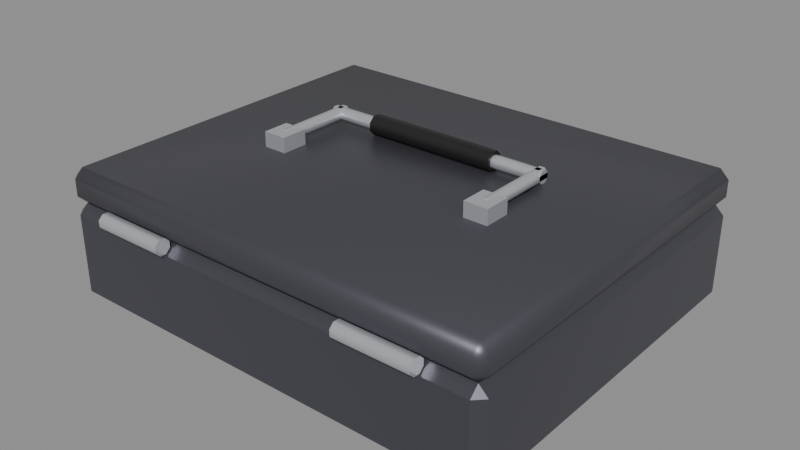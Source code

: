 # Source: caja_dinero.blend  (saved by Blender 5.3.31; exported with 4.5.12 LTS)
import bpy
from mathutils import Matrix  # noqa: F401  (used for matrix-valued properties, if any)

bpy.ops.wm.read_factory_settings(use_empty=True)
scene = bpy.context.scene
scene.name = 'Scene'

# ---- materials (node trees are filled in below, after node groups)
mat_m_metaloscuro = bpy.data.materials.new('M_MetalOscuro')
mat_m_metaloscuro.diffuse_color = (0.0999, 0.0999, 0.1195, 1.0)
mat_m_acero = bpy.data.materials.new('M_Acero')
mat_m_acero.diffuse_color = (0.6376, 0.6584, 0.6939, 1.0)
mat_m_plasticonegro = bpy.data.materials.new('M_PlasticoNegro')
mat_m_plasticonegro.diffuse_color = (0.01033, 0.01033, 0.01033, 1.0)

# ---- material node trees
mat_m_metaloscuro.use_nodes = True; mat_m_metaloscuro.node_tree.nodes.clear()
_N = mat_m_metaloscuro.node_tree.nodes; _L = mat_m_metaloscuro.node_tree.links
n0 = _N.new('ShaderNodeBsdfPrincipled'); n0.name = 'Principled BSDF'; n0.location = (-200, 100)
n0.inputs[0].default_value = (0.0999, 0.0999, 0.1195, 1.0)
n0.inputs[1].default_value = 0.6
n0.inputs[2].default_value = 0.4
n0.inputs[10].default_value = 0.005
n1 = _N.new('ShaderNodeOutputMaterial'); n1.name = 'Material Output'; n1.location = (200, 100)
_L.new(n0.outputs[0], n1.inputs[0])
n1.is_active_output = True
mat_m_acero.use_nodes = True; mat_m_acero.node_tree.nodes.clear()
_N = mat_m_acero.node_tree.nodes; _L = mat_m_acero.node_tree.links
n0 = _N.new('ShaderNodeBsdfPrincipled'); n0.name = 'Principled BSDF'; n0.location = (-200, 100)
n0.inputs[0].default_value = (0.6376, 0.6584, 0.6939, 1.0)
n0.inputs[1].default_value = 0.6
n0.inputs[2].default_value = 0.35
n0.inputs[10].default_value = 0.005
n1 = _N.new('ShaderNodeOutputMaterial'); n1.name = 'Material Output'; n1.location = (200, 100)
_L.new(n0.outputs[0], n1.inputs[0])
n1.is_active_output = True
mat_m_plasticonegro.use_nodes = True; mat_m_plasticonegro.node_tree.nodes.clear()
_N = mat_m_plasticonegro.node_tree.nodes; _L = mat_m_plasticonegro.node_tree.links
n0 = _N.new('ShaderNodeBsdfPrincipled'); n0.name = 'Principled BSDF'; n0.location = (-200, 100)
n0.inputs[0].default_value = (0.01033, 0.01033, 0.01033, 1.0)
n0.inputs[10].default_value = 0.005
n1 = _N.new('ShaderNodeOutputMaterial'); n1.name = 'Material Output'; n1.location = (200, 100)
_L.new(n0.outputs[0], n1.inputs[0])
n1.is_active_output = True

# ---- meshes
me_caja_dinero_cuerpo = bpy.data.meshes.new('caja_dinero_cuerpo')
me_caja_dinero_cuerpo.from_pydata([(0.1398, -0.1148, 0.014), (-0.1398, -0.1148, 0.014), (-0.1398, 0.1148, 0.014), (0.1398, 0.1148, 0.014), (0.144, -0.119, 0.064), (0.144, 0.119, 0.064), (-0.144, 0.119, 0.064), (-0.144, -0.119, 0.064), (-0.144, -0.119, 0.0), (-0.144, -0.125, 0.006), (-0.15, -0.119, 0.006), (-0.144, -0.125, 0.058), (-0.1398, -0.1148, 0.064), (-0.15, -0.119, 0.058), (-0.144, 0.119, 0.0), (-0.15, 0.119, 0.006), (-0.144, 0.125, 0.006), (-0.1398, 0.1148, 0.064), (-0.144, 0.125, 0.058), (-0.15, 0.119, 0.058), (0.144, -0.119, 0.0), (0.15, -0.119, 0.006), (0.144, -0.125, 0.006), (0.1398, -0.1148, 0.064), (0.144, -0.125, 0.058), (0.15, -0.119, 0.058), (0.144, 0.119, 0.0), (0.144, 0.125, 0.006), (0.15, 0.119, 0.006), (0.1398, 0.1148, 0.064), (0.15, 0.119, 0.058), (0.144, 0.125, 0.058), (-0.138, 0.032, 0.014), (-0.138, 0.032, 0.056), (-0.138, 0.038, 0.014), (-0.138, 0.038, 0.056), (0.138, 0.032, 0.014), (0.138, 0.032, 0.056), (0.138, 0.038, 0.014), (0.138, 0.038, 0.056), (-0.072, 0.038, 0.014), (-0.072, 0.038, 0.056), (-0.072, 0.113, 0.014), (-0.072, 0.113, 0.056), (-0.066, 0.038, 0.014), (-0.066, 0.038, 0.056), (-0.066, 0.113, 0.014), (-0.066, 0.113, 0.056), (-0.003, 0.038, 0.014), (-0.003, 0.038, 0.056), (-0.003, 0.113, 0.014), (-0.003, 0.113, 0.056), (0.003, 0.038, 0.014), (0.003, 0.038, 0.056), (0.003, 0.113, 0.014), (0.003, 0.113, 0.056), (0.066, 0.038, 0.014), (0.066, 0.038, 0.056), (0.066, 0.113, 0.014), (0.066, 0.113, 0.056), (0.072, 0.038, 0.014), (0.072, 0.038, 0.056), (0.072, 0.113, 0.014), (0.072, 0.113, 0.056), (-0.003, -0.113, 0.014), (-0.003, -0.113, 0.056), (-0.003, 0.032, 0.014), (-0.003, 0.032, 0.056), (0.003, -0.113, 0.014), (0.003, -0.113, 0.056), (0.003, 0.032, 0.014), (0.003, 0.032, 0.056), (-0.02, 0.125, 0.037), (-0.02, 0.125, 0.059), (-0.02, 0.128, 0.037), (-0.02, 0.128, 0.059), (0.02, 0.125, 0.037), (0.02, 0.125, 0.059), (0.02, 0.128, 0.037), (0.02, 0.128, 0.059), (-0.002, 0.128, 0.0425), (-0.002, 0.128, 0.0535), (-0.002, 0.13, 0.0425), (-0.002, 0.13, 0.0535), (0.002, 0.128, 0.0425), (0.002, 0.128, 0.0535), (0.002, 0.13, 0.0425), (0.002, 0.13, 0.0535)], [], [(23, 12, 7, 4), (17, 29, 5, 6), (17, 12, 1, 2), (29, 17, 2, 3), (3, 2, 1, 0), (29, 23, 4, 5), (8, 9, 10), (11, 7, 13), (14, 15, 16), (6, 18, 19), (20, 21, 22), (4, 24, 25), (26, 27, 28), (5, 30, 31), (14, 8, 10, 15), (9, 11, 13, 10), (7, 6, 19, 13), (18, 16, 15, 19), (26, 14, 16, 27), (6, 5, 31, 18), (30, 28, 27, 31), (20, 26, 28, 21), (5, 4, 25, 30), (24, 22, 21, 25), (8, 20, 22, 9), (4, 7, 11, 24), (12, 17, 6, 7), (10, 13, 19, 15), (22, 24, 11, 9), (32, 33, 35, 34), (16, 18, 31, 27), (28, 30, 25, 21), (23, 29, 3, 0), (12, 23, 0, 1), (34, 35, 39, 38), (38, 39, 37, 36), (36, 37, 33, 32), (40, 41, 43, 42), (39, 35, 33, 37), (42, 43, 47, 46), (46, 47, 45, 44), (44, 45, 41, 40), (48, 49, 51, 50), (47, 43, 41, 45), (50, 51, 55, 54), (54, 55, 53, 52), (52, 53, 49, 48), (56, 57, 59, 58), (55, 51, 49, 53), (58, 59, 63, 62), (62, 63, 61, 60), (60, 61, 57, 56), (64, 65, 67, 66), (63, 59, 57, 61), (66, 67, 71, 70), (70, 71, 69, 68), (68, 69, 65, 64), (72, 73, 75, 74), (71, 67, 65, 69), (74, 75, 79, 78), (78, 79, 77, 76), (76, 77, 73, 72), (74, 78, 76, 72), (79, 75, 73, 77), (80, 81, 83, 82), (82, 83, 87, 86), (86, 87, 85, 84), (84, 85, 81, 80), (82, 86, 84, 80), (87, 83, 81, 85)])
me_caja_dinero_cuerpo.polygons.foreach_set('use_smooth', [True] * 70)
me_caja_dinero_cuerpo.polygons.foreach_set('material_index', [0, 0, 0, 0, 2, 0, 0, 0, 0, 0, 0, 0, 0, 0, 0, 0, 0, 0, 0, 0, 0, 0, 0, 0, 0, 0, 0, 0, 0, 2, 0, 0, 0, 0, 2, 2, 2, 2, 2, 2, 2, 2, 2, 2, 2, 2, 2, 2, 2, 2, 2, 2, 2, 2, 2, 2, 2, 1, 2, 1, 1, 1, 1, 1, 2, 2, 2, 2, 2, 2])
_k = set([(0, 1), (0, 3), (0, 23), (1, 2), (1, 12), (2, 3), (2, 17), (3, 29), (4, 5), (4, 7), (4, 24), (4, 25), (5, 6), (5, 30), (5, 31), (6, 7), (6, 18), (6, 19), (7, 11), (7, 13), (8, 9), (8, 10), (8, 14), (8, 20), (9, 10), (9, 11), (9, 22), (10, 13), (10, 15), (11, 13), (11, 24), (12, 17), (12, 23), (13, 19), (14, 15), (14, 16), (14, 26), (15, 16), (15, 19), (16, 18), (16, 27), (17, 29), (18, 19), (18, 31), (20, 21), (20, 22), (20, 26), (21, 22), (21, 25), (21, 28), (22, 24), (23, 29), (24, 25), (25, 30), (26, 27), (26, 28), (27, 28), (27, 31), (28, 30), (30, 31), (32, 33), (32, 34), (32, 36), (33, 35), (33, 37), (34, 35), (34, 38), (35, 39), (36, 37), (36, 38), (37, 39), (38, 39), (40, 41), (40, 42), (40, 44), (41, 43), (41, 45), (42, 43), (42, 46), (43, 47), (44, 45), (44, 46), (45, 47), (46, 47), (48, 49), (48, 50), (48, 52), (49, 51), (49, 53), (50, 51), (50, 54), (51, 55), (52, 53), (52, 54), (53, 55), (54, 55), (56, 57), (56, 58), (56, 60), (57, 59), (57, 61), (58, 59), (58, 62), (59, 63), (60, 61), (60, 62), (61, 63), (62, 63), (64, 65), (64, 66), (64, 68), (65, 67), (65, 69), (66, 67), (66, 70), (67, 71), (68, 69), (68, 70), (69, 71), (70, 71), (72, 73), (72, 74), (72, 76), (73, 75), (73, 77), (74, 75), (74, 78), (75, 79), (76, 77), (76, 78), (77, 79), (78, 79), (80, 81), (80, 82), (80, 84), (81, 83), (81, 85), (82, 83), (82, 86), (83, 87), (84, 85), (84, 86), (85, 87), (86, 87)])
me_caja_dinero_cuerpo.attributes.new('sharp_edge', 'BOOLEAN', 'EDGE').data.foreach_set('value', [ (min(e.vertices), max(e.vertices)) in _k for e in me_caja_dinero_cuerpo.edges])
me_caja_dinero_cuerpo.materials.append(mat_m_metaloscuro)
me_caja_dinero_cuerpo.materials.append(mat_m_acero)
me_caja_dinero_cuerpo.materials.append(mat_m_plasticonegro)
me_caja_dinero_cuerpo.update()
me_pieza_tapa = bpy.data.meshes.new('pieza_tapa')
me_pieza_tapa.from_pydata([(0.015, 0.255, 0.005), (0.015, 0.255, -0.009), (0.015, 0.252, 0.005), (0.015, 0.252, -0.009), (-0.015, 0.255, 0.005), (-0.015, 0.255, -0.009), (-0.015, 0.252, 0.005), (-0.015, 0.252, -0.009), (-0.144, 0.008, 0.0), (-0.144, 0.002, 0.006), (-0.15, 0.008, 0.006), (-0.144, 0.002, 0.017), (-0.144, 0.008, 0.023), (-0.15, 0.008, 0.017), (-0.144, 0.246, 0.0), (-0.15, 0.246, 0.006), (-0.144, 0.252, 0.006), (-0.144, 0.246, 0.023), (-0.144, 0.252, 0.017), (-0.15, 0.246, 0.017), (0.144, 0.008, 0.0), (0.15, 0.008, 0.006), (0.144, 0.002, 0.006), (0.144, 0.008, 0.023), (0.144, 0.002, 0.017), (0.15, 0.008, 0.017), (0.144, 0.246, 0.0), (0.144, 0.252, 0.006), (0.15, 0.246, 0.006), (0.144, 0.246, 0.023), (0.15, 0.246, 0.017), (0.144, 0.252, 0.017), (-0.115, 0.002071, -0.005), (-0.115, 0.005, -0.002071), (-0.115, 0.005, 0.002071), (-0.115, 0.002071, 0.005), (-0.115, -0.002071, 0.005), (-0.115, -0.005, 0.002071), (-0.115, -0.005, -0.002071), (-0.115, -0.002071, -0.005), (-0.065, 0.002071, -0.005), (-0.065, 0.005, -0.002071), (-0.065, 0.005, 0.002071), (-0.065, 0.002071, 0.005), (-0.065, -0.002071, 0.005), (-0.065, -0.005, 0.002071), (-0.065, -0.005, -0.002071), (-0.065, -0.002071, -0.005), (0.065, 0.002071, -0.005), (0.065, 0.005, -0.002071), (0.065, 0.005, 0.002071), (0.065, 0.002071, 0.005), (0.065, -0.002071, 0.005), (0.065, -0.005, 0.002071), (0.065, -0.005, -0.002071), (0.065, -0.002071, -0.005), (0.115, 0.002071, -0.005), (0.115, 0.005, -0.002071), (0.115, 0.005, 0.002071), (0.115, 0.002071, 0.005), (0.115, -0.002071, 0.005), (0.115, -0.005, 0.002071), (0.115, -0.005, -0.002071), (0.115, -0.002071, -0.005), (-0.083, 0.098, 0.023), (-0.083, 0.098, 0.033), (-0.083, 0.116, 0.023), (-0.083, 0.116, 0.033), (-0.067, 0.098, 0.023), (-0.067, 0.098, 0.033), (-0.067, 0.116, 0.023), (-0.067, 0.116, 0.033), (-0.071, 0.161, 0.03096), (-0.07334, 0.161, 0.0333), (-0.07666, 0.161, 0.0333), (-0.079, 0.161, 0.03096), (-0.079, 0.161, 0.02764), (-0.07666, 0.161, 0.0253), (-0.07334, 0.161, 0.0253), (-0.071, 0.161, 0.02764), (-0.071, 0.107, 0.03096), (-0.07334, 0.107, 0.0333), (-0.07666, 0.107, 0.0333), (-0.079, 0.107, 0.03096), (-0.079, 0.107, 0.02764), (-0.07666, 0.107, 0.0253), (-0.07334, 0.107, 0.0253), (-0.071, 0.107, 0.02764), (0.067, 0.098, 0.023), (0.067, 0.098, 0.033), (0.067, 0.116, 0.023), (0.067, 0.116, 0.033), (0.083, 0.098, 0.023), (0.083, 0.098, 0.033), (0.083, 0.116, 0.023), (0.083, 0.116, 0.033), (0.079, 0.161, 0.03096), (0.07666, 0.161, 0.0333), (0.07334, 0.161, 0.0333), (0.071, 0.161, 0.03096), (0.071, 0.161, 0.02764), (0.07334, 0.161, 0.0253), (0.07666, 0.161, 0.0253), (0.079, 0.161, 0.02764), (0.079, 0.107, 0.03096), (0.07666, 0.107, 0.0333), (0.07334, 0.107, 0.0333), (0.071, 0.107, 0.03096), (0.071, 0.107, 0.02764), (0.07334, 0.107, 0.0253), (0.07666, 0.107, 0.0253), (0.079, 0.107, 0.02764), (-0.079, 0.1587, 0.0253), (-0.079, 0.1587, 0.0333), (-0.079, 0.1553, 0.0333), (-0.079, 0.153, 0.03096), (-0.079, 0.153, 0.02764), (-0.079, 0.1553, 0.0253), (0.079, 0.1587, 0.0253), (0.079, 0.1587, 0.0333), (0.079, 0.1553, 0.0333), (0.079, 0.153, 0.03096), (0.079, 0.153, 0.02764), (0.079, 0.1553, 0.0253), (-0.045, 0.1596, 0.0231), (-0.045, 0.1632, 0.02673), (-0.045, 0.1632, 0.03187), (-0.045, 0.1596, 0.0355), (-0.045, 0.1544, 0.0355), (-0.045, 0.1508, 0.03187), (-0.045, 0.1508, 0.02673), (-0.045, 0.1544, 0.0231), (0.045, 0.1596, 0.0231), (0.045, 0.1632, 0.02673), (0.045, 0.1632, 0.03187), (0.045, 0.1596, 0.0355), (0.045, 0.1544, 0.0355), (0.045, 0.1508, 0.03187), (0.045, 0.1508, 0.02673), (0.045, 0.1544, 0.0231)], [], [(1, 0, 2, 3), (7, 6, 4, 5), (0, 4, 6, 2), (5, 1, 3, 7), (3, 2, 6, 7), (5, 4, 0, 1), (8, 9, 10), (11, 12, 13), (14, 15, 16), (17, 18, 19), (20, 21, 22), (23, 24, 25), (26, 27, 28), (29, 30, 31), (14, 8, 10, 15), (9, 11, 13, 10), (12, 17, 19, 13), (18, 16, 15, 19), (26, 14, 16, 27), (17, 29, 31, 18), (30, 28, 27, 31), (20, 26, 28, 21), (29, 23, 25, 30), (24, 22, 21, 25), (8, 20, 22, 9), (23, 12, 11, 24), (14, 26, 20, 8), (10, 13, 19, 15), (22, 24, 11, 9), (29, 17, 12, 23), (16, 18, 31, 27), (28, 30, 25, 21), (32, 33, 41, 40), (33, 34, 42, 41), (34, 35, 43, 42), (35, 36, 44, 43), (36, 37, 45, 44), (37, 38, 46, 45), (38, 39, 47, 46), (39, 32, 40, 47), (39, 38, 37, 36, 35, 34, 33, 32), (40, 41, 42, 43, 44, 45, 46, 47), (48, 49, 57, 56), (49, 50, 58, 57), (50, 51, 59, 58), (51, 52, 60, 59), (52, 53, 61, 60), (53, 54, 62, 61), (54, 55, 63, 62), (55, 48, 56, 63), (55, 54, 53, 52, 51, 50, 49, 48), (56, 57, 58, 59, 60, 61, 62, 63), (64, 65, 67, 66), (66, 67, 71, 70), (70, 71, 69, 68), (68, 69, 65, 64), (72, 73, 81, 80), (71, 67, 65, 69), (73, 74, 82, 81), (74, 75, 83, 82), (75, 76, 84, 83), (76, 77, 85, 84), (77, 78, 86, 85), (78, 79, 87, 86), (79, 72, 80, 87), (79, 78, 77, 76, 75, 74, 73, 72), (80, 81, 82, 83, 84, 85, 86, 87), (88, 89, 91, 90), (90, 91, 95, 94), (94, 95, 93, 92), (92, 93, 89, 88), (96, 97, 105, 104), (95, 91, 89, 93), (97, 98, 106, 105), (98, 99, 107, 106), (99, 100, 108, 107), (100, 101, 109, 108), (101, 102, 110, 109), (102, 103, 111, 110), (103, 96, 104, 111), (103, 102, 101, 100, 99, 98, 97, 96), (104, 105, 106, 107, 108, 109, 110, 111), (112, 76, 103, 118), (76, 75, 96, 103), (75, 113, 119, 96), (113, 114, 120, 119), (114, 115, 121, 120), (115, 116, 122, 121), (116, 117, 123, 122), (117, 112, 118, 123), (117, 116, 115, 114, 113, 75, 76, 112), (118, 103, 96, 119, 120, 121, 122, 123), (124, 125, 133, 132), (125, 126, 134, 133), (126, 127, 135, 134), (127, 128, 136, 135), (128, 129, 137, 136), (129, 130, 138, 137), (130, 131, 139, 138), (131, 124, 132, 139), (131, 130, 129, 128, 127, 126, 125, 124), (132, 133, 134, 135, 136, 137, 138, 139)])
me_pieza_tapa.polygons.foreach_set('use_smooth', [True] * 102)
me_pieza_tapa.polygons.foreach_set('material_index', [1, 1, 1, 1, 1, 1, 0, 0, 0, 0, 0, 0, 0, 0, 0, 0, 0, 0, 0, 0, 0, 0, 0, 0, 0, 0, 0, 0, 0, 0, 0, 0, 1, 1, 1, 1, 1, 1, 1, 1, 1, 1, 1, 1, 1, 1, 1, 1, 1, 1, 1, 1, 1, 1, 1, 1, 1, 1, 1, 1, 1, 1, 1, 1, 1, 1, 1, 1, 1, 1, 1, 1, 1, 1, 1, 1, 1, 1, 1, 1, 1, 1, 1, 1, 1, 1, 1, 1, 1, 1, 1, 1, 2, 2, 2, 2, 2, 2, 2, 2, 2, 2])
_k = set([(0, 1), (0, 2), (0, 4), (1, 3), (1, 5), (2, 3), (2, 6), (3, 7), (4, 5), (4, 6), (5, 7), (6, 7), (32, 33), (32, 39), (33, 34), (34, 35), (35, 36), (36, 37), (37, 38), (38, 39), (40, 41), (40, 47), (41, 42), (42, 43), (43, 44), (44, 45), (45, 46), (46, 47), (48, 49), (48, 55), (49, 50), (50, 51), (51, 52), (52, 53), (53, 54), (54, 55), (56, 57), (56, 63), (57, 58), (58, 59), (59, 60), (60, 61), (61, 62), (62, 63), (64, 65), (64, 66), (64, 68), (65, 67), (65, 69), (66, 67), (66, 70), (67, 71), (68, 69), (68, 70), (69, 71), (70, 71), (72, 73), (72, 79), (73, 74), (74, 75), (75, 76), (75, 113), (76, 77), (76, 112), (77, 78), (78, 79), (80, 81), (80, 87), (81, 82), (82, 83), (83, 84), (84, 85), (85, 86), (86, 87), (88, 89), (88, 90), (88, 92), (89, 91), (89, 93), (90, 91), (90, 94), (91, 95), (92, 93), (92, 94), (93, 95), (94, 95), (96, 97), (96, 103), (96, 119), (97, 98), (98, 99), (99, 100), (100, 101), (101, 102), (102, 103), (103, 118), (104, 105), (104, 111), (105, 106), (106, 107), (107, 108), (108, 109), (109, 110), (110, 111), (112, 117), (113, 114), (114, 115), (115, 116), (116, 117), (118, 123), (119, 120), (120, 121), (121, 122), (122, 123), (124, 125), (124, 131), (125, 126), (126, 127), (127, 128), (128, 129), (129, 130), (130, 131), (132, 133), (132, 139), (133, 134), (134, 135), (135, 136), (136, 137), (137, 138), (138, 139)])
me_pieza_tapa.attributes.new('sharp_edge', 'BOOLEAN', 'EDGE').data.foreach_set('value', [ (min(e.vertices), max(e.vertices)) in _k for e in me_pieza_tapa.edges])
me_pieza_tapa.materials.append(mat_m_metaloscuro)
me_pieza_tapa.materials.append(mat_m_acero)
me_pieza_tapa.materials.append(mat_m_plasticonegro)
me_pieza_tapa.update()
me_caja_dinero_colonly = bpy.data.meshes.new('caja_dinero-colonly')
me_caja_dinero_colonly.from_pydata([(-0.15, -0.125, 0.0), (-0.15, -0.125, 0.014), (-0.15, 0.125, 0.0), (-0.15, 0.125, 0.014), (0.15, -0.125, 0.0), (0.15, -0.125, 0.014), (0.15, 0.125, 0.0), (0.15, 0.125, 0.014), (-0.15, -0.125, 0.0), (-0.15, -0.125, 0.064), (-0.15, -0.113, 0.0), (-0.15, -0.113, 0.064), (0.15, -0.125, 0.0), (0.15, -0.125, 0.064), (0.15, -0.113, 0.0), (0.15, -0.113, 0.064), (-0.15, 0.113, 0.0), (-0.15, 0.113, 0.064), (-0.15, 0.125, 0.0), (-0.15, 0.125, 0.064), (0.15, 0.113, 0.0), (0.15, 0.113, 0.064), (0.15, 0.125, 0.0), (0.15, 0.125, 0.064), (0.138, -0.125, 0.0), (0.138, -0.125, 0.064), (0.138, 0.125, 0.0), (0.138, 0.125, 0.064), (0.15, -0.125, 0.0), (0.15, -0.125, 0.064), (0.15, 0.125, 0.0), (0.15, 0.125, 0.064), (-0.15, -0.125, 0.0), (-0.15, -0.125, 0.064), (-0.15, 0.125, 0.0), (-0.15, 0.125, 0.064), (-0.138, -0.125, 0.0), (-0.138, -0.125, 0.064), (-0.138, 0.125, 0.0), (-0.138, 0.125, 0.064)], [], [(0, 1, 3, 2), (2, 3, 7, 6), (6, 7, 5, 4), (4, 5, 1, 0), (2, 6, 4, 0), (7, 3, 1, 5), (8, 9, 11, 10), (10, 11, 15, 14), (14, 15, 13, 12), (12, 13, 9, 8), (10, 14, 12, 8), (15, 11, 9, 13), (16, 17, 19, 18), (18, 19, 23, 22), (22, 23, 21, 20), (20, 21, 17, 16), (18, 22, 20, 16), (23, 19, 17, 21), (24, 25, 27, 26), (26, 27, 31, 30), (30, 31, 29, 28), (28, 29, 25, 24), (26, 30, 28, 24), (31, 27, 25, 29), (32, 33, 35, 34), (34, 35, 39, 38), (38, 39, 37, 36), (36, 37, 33, 32), (34, 38, 36, 32), (39, 35, 33, 37)])
me_caja_dinero_colonly.update()
me_caja_dinero_tapa_colonly = bpy.data.meshes.new('caja_dinero_tapa-colonly')
me_caja_dinero_tapa_colonly.from_pydata([(-0.15, -0.125, 0.0645), (-0.15, -0.125, 0.0875), (-0.15, 0.125, 0.0645), (-0.15, 0.125, 0.0875), (0.15, -0.125, 0.0645), (0.15, -0.125, 0.0875), (0.15, 0.125, 0.0645), (0.15, 0.125, 0.0875)], [], [(0, 1, 3, 2), (2, 3, 7, 6), (6, 7, 5, 4), (4, 5, 1, 0), (2, 6, 4, 0), (7, 3, 1, 5)])
me_caja_dinero_tapa_colonly.update()

# ---- objects
ob_caja_dinero_cuerpo = bpy.data.objects.new('caja_dinero_cuerpo', me_caja_dinero_cuerpo)
ob_pieza_tapa = bpy.data.objects.new('pieza_tapa', me_pieza_tapa)
ob_caja_dinero_colonly = bpy.data.objects.new('caja_dinero-colonly', me_caja_dinero_colonly)
ob_caja_dinero_tapa_colonly = bpy.data.objects.new('caja_dinero_tapa-colonly', me_caja_dinero_tapa_colonly)
ob_caja_dinero = bpy.data.objects.new('caja_dinero', None)

# ---- transforms, parenting, visibility, modifiers, constraints
ob_caja_dinero_cuerpo.parent = ob_caja_dinero
ob_caja_dinero_cuerpo.location = (0.0, 0.0, 0.0)
ob_pieza_tapa.parent = ob_caja_dinero
ob_pieza_tapa.location = (0.0, -0.127, 0.0645)
ob_caja_dinero_colonly.parent = ob_caja_dinero
ob_caja_dinero_colonly.location = (0.0, 0.0, 0.0)
ob_caja_dinero_colonly.hide_render = True
ob_caja_dinero_colonly.display_type = 'WIRE'
ob_caja_dinero_tapa_colonly.parent = ob_pieza_tapa
ob_caja_dinero_tapa_colonly.location = (-0.0, 0.127, -0.0645)
ob_caja_dinero_tapa_colonly.hide_render = True
ob_caja_dinero_tapa_colonly.display_type = 'WIRE'
ob_caja_dinero.location = (0.0, 0.0, 0.0)
ob_caja_dinero.empty_display_size = 0.1

# ---- collection membership
scene.collection.objects.link(ob_caja_dinero_cuerpo)
scene.collection.objects.link(ob_pieza_tapa)
scene.collection.objects.link(ob_caja_dinero_colonly)
scene.collection.objects.link(ob_caja_dinero_tapa_colonly)
scene.collection.objects.link(ob_caja_dinero)

# ---- scene / render settings (as saved in the file)
scene.frame_start = 1; scene.frame_end = 250; scene.frame_set(1)
scene.render.engine = 'BLENDER_EEVEE_NEXT'
scene.render.bake_bias = 0.0
scene.render.bake_samples = 0
scene.render.compositor_device = 'GPU'
scene.eevee.use_volume_custom_range = False
scene.eevee.fast_gi_thickness_near = 0.1
scene.eevee.fast_gi_thickness_far = 0.0
scene.eevee.ray_tracing_options.screen_trace_thickness = 0.1
bpy.context.view_layer.update()

# ---- added for rendering (the .blend has no active camera and no usable light): camera, sun + grey world if the file has none
cam_auto = bpy.data.cameras.new('AutoCamera')
cam_auto.lens = 50.0
cam_auto.sensor_width = 36.0
cam_auto.clip_end = 1000.0
ob_auto_camera = bpy.data.objects.new('AutoCamera', cam_auto)
scene.collection.objects.link(ob_auto_camera)
ob_auto_camera.location = (0.379955, -0.456947, 0.353964)
ob_auto_camera.rotation_euler = (1.09748, -7.21219e-08, 0.694738)
scene.camera = ob_auto_camera
light_auto_sun = bpy.data.lights.new('AutoSun', 'SUN')
light_auto_sun.energy = 3.0
light_auto_sun.angle = 0.0523599
ob_auto_sun = bpy.data.objects.new('AutoSun', light_auto_sun)
scene.collection.objects.link(ob_auto_sun)
ob_auto_sun.rotation_euler = (0.872665, 0.174533, 0.523599)
if scene.world is None:
    world_auto = bpy.data.worlds.new('AutoWorld')
    world_auto.color = (0.3, 0.3, 0.3)
    scene.world = world_auto
bpy.context.view_layer.update()
